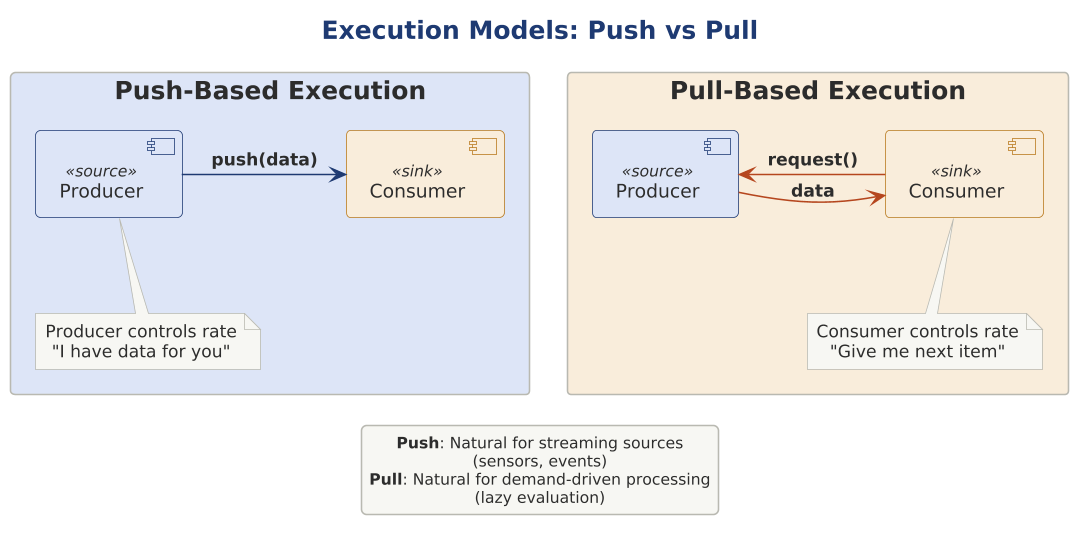

The diagram above was rendered by PlantUML. Its source (embedded in the PNG):
@startuml
scale 1.5625
' Execution Models: Push vs Pull
' Contrasts data flow control mechanisms

!include ../../../../../../tooling/styles/plantuml/structural/component-diagram-style.iuml
!include pipe-and-filter-roles.iuml

title Execution Models: Push vs Pull

rectangle "Push-Based Execution" $fill_primary {
    component "Producer" as PushProd <<source>>
    component "Consumer" as PushCons <<sink>>
    
    PushProd -[$line_primary]right-> PushCons : "**push(data)**"
    note bottom of PushProd
        Producer controls rate
        "I have data for you"
    end note
}

rectangle "Pull-Based Execution" $fill_caution {
    component "Producer" as PullProd <<source>>
    component "Consumer" as PullCons <<sink>>
    
    PullCons -[$line_invalid]left-> PullProd : "**request()**"
    PullProd -[$line_invalid]right-> PullCons : "**data**"
    note bottom of PullCons
        Consumer controls rate
        "Give me next item"
    end note
}

legend bottom
    **Push**: Natural for streaming sources (sensors, events)
    **Pull**: Natural for demand-driven processing (lazy evaluation)
endlegend

@enduml